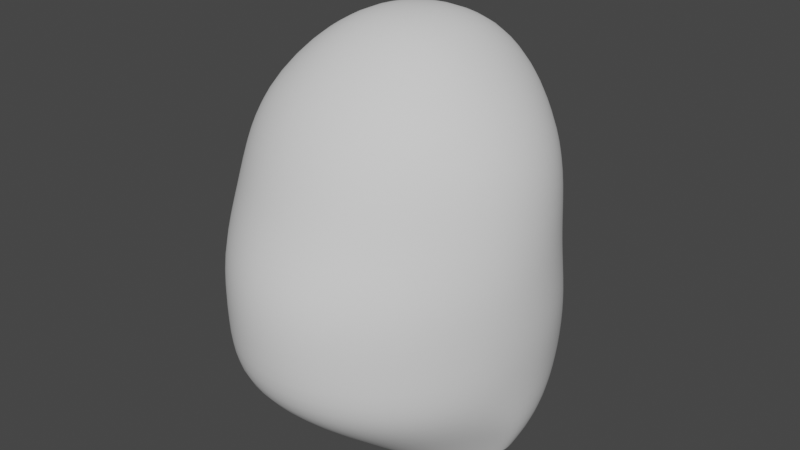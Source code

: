 # Source: 02_MouseHead_basic.blend  (saved by Blender 3.6.13; exported with 4.5.12 LTS)
import bpy
from mathutils import Matrix  # noqa: F401  (used for matrix-valued properties, if any)

bpy.ops.wm.read_factory_settings(use_empty=True)
scene = bpy.context.scene
scene.name = 'Scene'

# ---- collections
col_referenceimages = bpy.data.collections.new('ReferenceImages'); scene.collection.children.link(col_referenceimages)
col_mesh = bpy.data.collections.new('Mesh'); scene.collection.children.link(col_mesh)

# ---- world
world_world = bpy.data.worlds.new('World'); scene.world = world_world
world_world.use_nodes = True; world_world.node_tree.nodes.clear()
_N = world_world.node_tree.nodes; _L = world_world.node_tree.links
n0 = _N.new('ShaderNodeOutputWorld'); n0.name = 'World Output'; n0.location = (300, 300)
n1 = _N.new('ShaderNodeBackground'); n1.name = 'Background'; n1.location = (10, 300)
n1.inputs[0].default_value = (0.05088, 0.05088, 0.05088, 1.0)
_L.new(n1.outputs[0], n0.inputs[0])
n0.is_active_output = True
world_world.color = (0.05088, 0.05088, 0.05088)
world_world.use_sun_shadow = False
world_world.sun_shadow_jitter_overblur = 0.0

# ---- meshes
me_roundcube = bpy.data.meshes.new('Roundcube')
me_roundcube.from_pydata([(-0.9307, -0.4505, -1.111), (-0.9943, 0.006329, -1.111), (-0.9307, 0.368, -1.111), (-0.706, 0.8817, -1.109), (0.0, 1.029, -0.009019), (-0.3508, 0.9647, -0.01099), (0.0, 1.007, 0.2995), (-0.3385, 0.9538, 0.2873), (-0.3579, 1.113, -1.111), (0.0, 1.176, -1.109), (0.0, 1.124, -0.7906), (-0.3386, 1.056, -0.7927), (-0.7186, 0.8014, -0.78), (-0.9639, 0.3947, -0.78), (-1.033, -0.001781, -0.78), (-0.9639, -0.4442, -0.78), (-0.7092, 0.7067, 0.005202), (-0.9407, 0.3404, 0.005202), (-1.006, -0.01825, 0.005202), (-0.9407, -0.3767, 0.005202), (-0.677, 0.6813, 0.2801), (-0.878, 0.3385, 0.3385), (-0.9354, 2.384e-07, 0.3536), (-0.878, -0.3385, 0.3385), (-0.7186, -0.887, -0.7791), (-0.3386, -1.163, -0.7716), (0.0, -1.232, -0.7716), (0.0, -1.244, -0.3619), (-0.3388, -1.175, -0.3619), (-0.7182, -0.9003, -0.3693), (-0.7092, -0.7385, 0.00605), (-0.3508, -0.9979, 0.01308), (0.0, -1.063, 0.01308), (-0.677, -0.6772, 0.2887), (-0.3385, -0.8867, 0.3407), (0.0, -0.9429, 0.3554), (-0.7899, -0.03119, -1.703), (-0.8302, 0.03944, -1.703), (-0.7899, 0.2687, -1.703), (-0.6475, 0.5441, -1.692), (-0.4269, 0.7026, -1.721), (0.0, 0.7383, -1.738), (0.0, -0.4645, -1.698), (-0.4269, -0.4253, -1.698), (-0.6475, -0.2757, -1.703), (-0.9633, -0.4676, -0.3702), (-1.033, -0.08057, -0.3702), (-0.6941, -0.4925, -1.464), (-0.9633, 0.3033, -0.3702), (-0.7182, 0.7185, -0.3702), (-0.3712, -0.7254, -1.456), (-0.3388, 0.972, -0.3873), (0.0, 1.04, -0.3852), (0.0, -0.7848, -1.455), (0.0, 1.077, -1.514), (0.0, 0.7976, 0.801), (-0.2887, 0.77, 0.7707), (-0.5774, 0.6042, 0.59), (-0.3705, 1.024, -1.488), (-0.6958, 0.7848, -1.446), (0.0, 0.3927, 1.034), (-0.3385, 0.3812, 0.9786), (-0.677, 0.2935, 0.683), (-0.9027, 0.3717, -1.464), (-0.9606, 0.03818, -1.464), (0.0, 0.007508, 1.072), (-0.3536, 0.008776, 1.008), (-0.7071, 2.384e-07, 0.7071), (-0.9013, -0.06453, -1.465), (0.0, -1.186, -1.103), (0.0, -0.3225, 0.9976), (-0.3385, -0.3074, 0.9402), (-0.677, -0.2887, 0.677), (-0.3579, -1.123, -1.103), (-0.706, -0.8714, -1.11), (0.0, -0.7071, 0.7071), (-0.2887, -0.677, 0.677), (-0.5774, -0.5774, 0.5773)], [], [(24, 15, 0, 74), (15, 14, 1, 0), (12, 11, 8, 3), (26, 25, 73, 69), (4, 5, 7, 6), (5, 16, 20, 7), (6, 7, 56, 55), (7, 20, 57, 56), (11, 10, 9, 8), (28, 29, 24, 25), (45, 46, 14, 15), (51, 52, 10, 11), (29, 45, 15, 24), (49, 51, 11, 12), (27, 28, 25, 26), (30, 19, 45, 29), (16, 17, 21, 20), (17, 18, 22, 21), (18, 19, 23, 22), (19, 30, 33, 23), (20, 21, 62, 57), (21, 22, 67, 62), (22, 23, 72, 67), (23, 33, 77, 72), (32, 31, 28, 27), (16, 5, 51, 49), (18, 17, 48, 46), (5, 4, 52, 51), (30, 31, 34, 33), (31, 32, 35, 34), (33, 34, 76, 77), (34, 35, 75, 76), (59, 58, 40, 39), (64, 63, 38, 37), (58, 54, 41, 40), (53, 50, 43, 42), (47, 68, 36, 44), (63, 59, 39, 38), (31, 30, 29, 28), (46, 48, 13, 14), (68, 64, 37, 36), (17, 16, 49, 48), (48, 49, 12, 13), (50, 47, 44, 43), (19, 18, 46, 45), (25, 24, 74, 73), (14, 13, 2, 1), (13, 12, 3, 2), (3, 8, 58, 59), (1, 2, 63, 64), (55, 56, 61, 60), (56, 57, 62, 61), (74, 0, 68, 47), (0, 1, 64, 68), (60, 61, 66, 65), (61, 62, 67, 66), (69, 73, 50, 53), (73, 74, 47, 50), (65, 66, 71, 70), (66, 67, 72, 71), (2, 3, 59, 63), (8, 9, 54, 58), (70, 71, 76, 75), (71, 72, 77, 76)])
me_roundcube.polygons.foreach_set('use_smooth', [True] * 64)
me_roundcube.update()

# ---- objects
ob_front = bpy.data.objects.new('Front', None)
ob_side = bpy.data.objects.new('Side', None)
ob_roundcube = bpy.data.objects.new('Roundcube', me_roundcube)

# ---- transforms, parenting, visibility, modifiers, constraints
ob_front.location = (-8.228, -17.34, 6.034)
ob_front.rotation_euler = (1.571, 0.0, 3.142)
ob_front.scale = (4.964, 4.964, 4.964)
ob_front.empty_display_type = 'IMAGE'
ob_front.empty_display_size = 5.0
ob_front.empty_image_depth = 'BACK'
ob_front.empty_image_side = 'FRONT'
ob_front.color = (1.0, 1.0, 1.0, 0.7)
ob_side.location = (15.95, -0.6778, 6.023)
ob_side.rotation_euler = (1.571, 0.0, 4.712)
ob_side.scale = (4.964, 4.964, 4.964)
ob_side.empty_display_type = 'IMAGE'
ob_side.empty_display_size = 5.0
ob_side.empty_image_depth = 'BACK'
ob_side.empty_image_side = 'FRONT'
ob_roundcube.location = (0.0, -0.07348, 8.837)
ob_roundcube.scale = (1.892, 1.892, 1.892)
_m = ob_roundcube.modifiers.new('Mirror', 'MIRROR')
_m.use_clip = True
_m = ob_roundcube.modifiers.new('Subdivision', 'SUBSURF')

# ---- collection membership
col_referenceimages.objects.link(ob_front)
col_referenceimages.objects.link(ob_side)
col_mesh.objects.link(ob_roundcube)

# ---- scene / render settings (as saved in the file)
scene.frame_start = 1; scene.frame_end = 250; scene.frame_set(1)
scene.render.engine = 'BLENDER_EEVEE_NEXT'
scene.cycles.sampling_pattern = 'TABULATED_SOBOL'
scene.view_settings.view_transform = 'Filmic'
bpy.context.view_layer.update()

# ---- added for rendering (the .blend has no active camera and no usable light): camera, sun
cam_auto = bpy.data.cameras.new('AutoCamera')
cam_auto.lens = 50.0
cam_auto.sensor_width = 36.0
cam_auto.clip_end = 1000.0
ob_auto_camera = bpy.data.objects.new('AutoCamera', cam_auto)
scene.collection.objects.link(ob_auto_camera)
ob_auto_camera.location = (7.4318, -9.05663, 14.1516)
ob_auto_camera.rotation_euler = (1.09748, -7.21219e-08, 0.694738)
scene.camera = ob_auto_camera
light_auto_sun = bpy.data.lights.new('AutoSun', 'SUN')
light_auto_sun.energy = 3.0
light_auto_sun.angle = 0.0523599
ob_auto_sun = bpy.data.objects.new('AutoSun', light_auto_sun)
scene.collection.objects.link(ob_auto_sun)
ob_auto_sun.rotation_euler = (0.872665, 0.174533, 0.523599)
bpy.context.view_layer.update()
